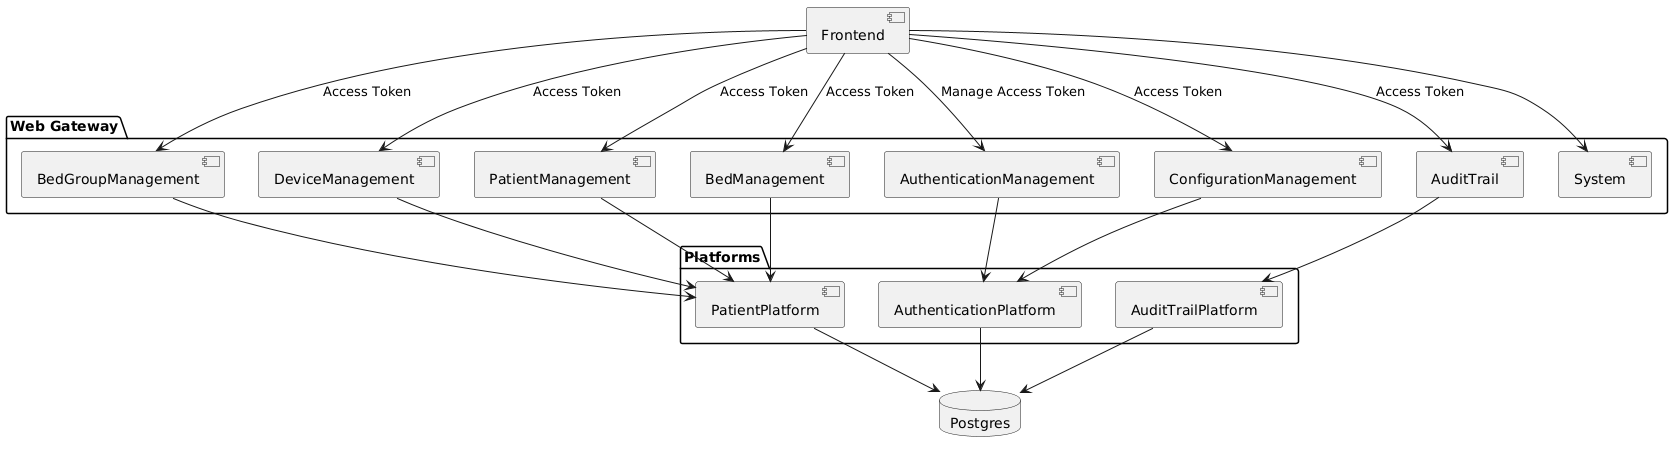

The diagram above was rendered by PlantUML. Its source (embedded in the PNG):
@startuml
package "Web Gateway" {
    [AuthenticationManagement] 
    [PatientManagement] 
    [BedManagement] 
    [BedGroupManagement] 
    [DeviceManagement] 
    [AuditTrail]
    [ConfigurationManagement]
    [System]

}


package "Platforms" {
    [AuthenticationPlatform] 
    [PatientPlatform]
    [AuditTrailPlatform]
}

[Frontend] --> [AuthenticationManagement] : Manage Access Token
[Frontend] --> [PatientManagement] : Access Token
[Frontend] --> [BedManagement] : Access Token
[Frontend] --> [BedGroupManagement] : Access Token
[Frontend] --> [DeviceManagement] : Access Token
[Frontend] --> [AuditTrail] : Access Token
[Frontend] --> [ConfigurationManagement] : Access Token
[Frontend] --> [System]

[AuthenticationManagement] --> [AuthenticationPlatform]
[ConfigurationManagement] --> [AuthenticationPlatform]
[PatientManagement] --> [PatientPlatform]
[BedManagement] --> [PatientPlatform]
[BedGroupManagement] --> [PatientPlatform]
[DeviceManagement] --> [PatientPlatform]
[AuditTrail] --> [AuditTrailPlatform]


database Postgres {
}

[AuthenticationPlatform] --> [Postgres]
[PatientPlatform] --> [Postgres]
[AuditTrailPlatform] --> [Postgres]
@enduml